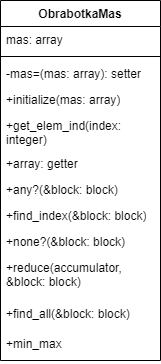

The diagram above was exported from draw.io. Its source (the exported page's mxGraphModel, read from the mxfile embedded in the PNG):
<mxGraphModel dx="1002" dy="575" grid="1" gridSize="10" guides="1" tooltips="1" connect="1" arrows="1" fold="1" page="1" pageScale="1" pageWidth="827" pageHeight="1169" math="0" shadow="0">
  <root>
    <mxCell id="0" />
    <mxCell id="1" parent="0" />
    <mxCell id="UqXmTTcEACKeO0dWTMnu-1" value="ObrabotkaMas" style="swimlane;fontStyle=1;align=center;verticalAlign=top;childLayout=stackLayout;horizontal=1;startSize=26;horizontalStack=0;resizeParent=1;resizeParentMax=0;resizeLast=0;collapsible=1;marginBottom=0;whiteSpace=wrap;html=1;" vertex="1" parent="1">
      <mxGeometry x="330" y="250" width="160" height="360" as="geometry" />
    </mxCell>
    <mxCell id="UqXmTTcEACKeO0dWTMnu-2" value="mas: array" style="text;strokeColor=none;fillColor=none;align=left;verticalAlign=top;spacingLeft=4;spacingRight=4;overflow=hidden;rotatable=0;points=[[0,0.5],[1,0.5]];portConstraint=eastwest;whiteSpace=wrap;html=1;" vertex="1" parent="UqXmTTcEACKeO0dWTMnu-1">
      <mxGeometry y="26" width="160" height="26" as="geometry" />
    </mxCell>
    <mxCell id="UqXmTTcEACKeO0dWTMnu-3" value="" style="line;strokeWidth=1;fillColor=none;align=left;verticalAlign=middle;spacingTop=-1;spacingLeft=3;spacingRight=3;rotatable=0;labelPosition=right;points=[];portConstraint=eastwest;strokeColor=inherit;" vertex="1" parent="UqXmTTcEACKeO0dWTMnu-1">
      <mxGeometry y="52" width="160" height="8" as="geometry" />
    </mxCell>
    <mxCell id="UqXmTTcEACKeO0dWTMnu-4" value="-mas=(mas: array): setter" style="text;strokeColor=none;fillColor=none;align=left;verticalAlign=top;spacingLeft=4;spacingRight=4;overflow=hidden;rotatable=0;points=[[0,0.5],[1,0.5]];portConstraint=eastwest;whiteSpace=wrap;html=1;" vertex="1" parent="UqXmTTcEACKeO0dWTMnu-1">
      <mxGeometry y="60" width="160" height="26" as="geometry" />
    </mxCell>
    <mxCell id="UqXmTTcEACKeO0dWTMnu-11" value="+initialize(mas: array)" style="text;strokeColor=none;fillColor=none;align=left;verticalAlign=top;spacingLeft=4;spacingRight=4;overflow=hidden;rotatable=0;points=[[0,0.5],[1,0.5]];portConstraint=eastwest;whiteSpace=wrap;html=1;" vertex="1" parent="UqXmTTcEACKeO0dWTMnu-1">
      <mxGeometry y="86" width="160" height="26" as="geometry" />
    </mxCell>
    <mxCell id="UqXmTTcEACKeO0dWTMnu-10" value="+get_elem_ind(index: integer)" style="text;strokeColor=none;fillColor=none;align=left;verticalAlign=top;spacingLeft=4;spacingRight=4;overflow=hidden;rotatable=0;points=[[0,0.5],[1,0.5]];portConstraint=eastwest;whiteSpace=wrap;html=1;" vertex="1" parent="UqXmTTcEACKeO0dWTMnu-1">
      <mxGeometry y="112" width="160" height="38" as="geometry" />
    </mxCell>
    <mxCell id="UqXmTTcEACKeO0dWTMnu-9" value="+array: getter" style="text;strokeColor=none;fillColor=none;align=left;verticalAlign=top;spacingLeft=4;spacingRight=4;overflow=hidden;rotatable=0;points=[[0,0.5],[1,0.5]];portConstraint=eastwest;whiteSpace=wrap;html=1;" vertex="1" parent="UqXmTTcEACKeO0dWTMnu-1">
      <mxGeometry y="150" width="160" height="26" as="geometry" />
    </mxCell>
    <mxCell id="UqXmTTcEACKeO0dWTMnu-8" value="+any?(&amp;amp;block: block)" style="text;strokeColor=none;fillColor=none;align=left;verticalAlign=top;spacingLeft=4;spacingRight=4;overflow=hidden;rotatable=0;points=[[0,0.5],[1,0.5]];portConstraint=eastwest;whiteSpace=wrap;html=1;" vertex="1" parent="UqXmTTcEACKeO0dWTMnu-1">
      <mxGeometry y="176" width="160" height="26" as="geometry" />
    </mxCell>
    <mxCell id="UqXmTTcEACKeO0dWTMnu-7" value="+find_index(&amp;amp;block: block)" style="text;strokeColor=none;fillColor=none;align=left;verticalAlign=top;spacingLeft=4;spacingRight=4;overflow=hidden;rotatable=0;points=[[0,0.5],[1,0.5]];portConstraint=eastwest;whiteSpace=wrap;html=1;" vertex="1" parent="UqXmTTcEACKeO0dWTMnu-1">
      <mxGeometry y="202" width="160" height="26" as="geometry" />
    </mxCell>
    <mxCell id="UqXmTTcEACKeO0dWTMnu-6" value="+none?(&amp;amp;block: block)" style="text;strokeColor=none;fillColor=none;align=left;verticalAlign=top;spacingLeft=4;spacingRight=4;overflow=hidden;rotatable=0;points=[[0,0.5],[1,0.5]];portConstraint=eastwest;whiteSpace=wrap;html=1;" vertex="1" parent="UqXmTTcEACKeO0dWTMnu-1">
      <mxGeometry y="228" width="160" height="26" as="geometry" />
    </mxCell>
    <mxCell id="UqXmTTcEACKeO0dWTMnu-5" value="+reduce(accumulator, &amp;amp;block: block)" style="text;strokeColor=none;fillColor=none;align=left;verticalAlign=top;spacingLeft=4;spacingRight=4;overflow=hidden;rotatable=0;points=[[0,0.5],[1,0.5]];portConstraint=eastwest;whiteSpace=wrap;html=1;" vertex="1" parent="UqXmTTcEACKeO0dWTMnu-1">
      <mxGeometry y="254" width="160" height="46" as="geometry" />
    </mxCell>
    <mxCell id="UqXmTTcEACKeO0dWTMnu-13" value="+find_all(&amp;amp;block: block)" style="text;strokeColor=none;fillColor=none;align=left;verticalAlign=top;spacingLeft=4;spacingRight=4;overflow=hidden;rotatable=0;points=[[0,0.5],[1,0.5]];portConstraint=eastwest;whiteSpace=wrap;html=1;" vertex="1" parent="UqXmTTcEACKeO0dWTMnu-1">
      <mxGeometry y="300" width="160" height="30" as="geometry" />
    </mxCell>
    <mxCell id="UqXmTTcEACKeO0dWTMnu-12" value="+min_max" style="text;strokeColor=none;fillColor=none;align=left;verticalAlign=top;spacingLeft=4;spacingRight=4;overflow=hidden;rotatable=0;points=[[0,0.5],[1,0.5]];portConstraint=eastwest;whiteSpace=wrap;html=1;" vertex="1" parent="UqXmTTcEACKeO0dWTMnu-1">
      <mxGeometry y="330" width="160" height="30" as="geometry" />
    </mxCell>
  </root>
</mxGraphModel>